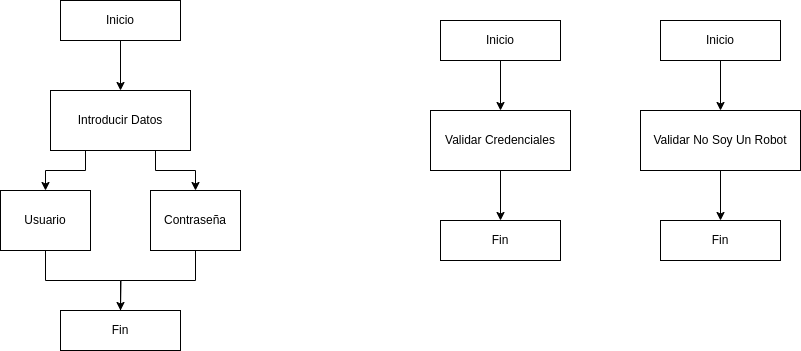

The diagram above was exported from draw.io. Its source (the exported page's mxGraphModel, read from the mxfile embedded in the PNG):
<mxGraphModel dx="1050" dy="496" grid="1" gridSize="10" guides="1" tooltips="1" connect="1" arrows="1" fold="1" page="1" pageScale="1" pageWidth="827" pageHeight="1169" math="0" shadow="0">
  <root>
    <mxCell id="0" />
    <mxCell id="1" parent="0" />
    <mxCell id="VwrDG_rVWz5FFCEiia3d-10" style="edgeStyle=orthogonalEdgeStyle;rounded=0;orthogonalLoop=1;jettySize=auto;html=1;exitX=0.5;exitY=1;exitDx=0;exitDy=0;entryX=0.5;entryY=0;entryDx=0;entryDy=0;" edge="1" parent="1" source="HRVomJgLeBndCRdZiL6K-1" target="VwrDG_rVWz5FFCEiia3d-1">
      <mxGeometry relative="1" as="geometry" />
    </mxCell>
    <mxCell id="HRVomJgLeBndCRdZiL6K-1" value="Inicio" style="rounded=0;whiteSpace=wrap;html=1;" parent="1" vertex="1">
      <mxGeometry x="130" y="60" width="120" height="40" as="geometry" />
    </mxCell>
    <mxCell id="HRVomJgLeBndCRdZiL6K-2" value="Fin" style="rounded=0;whiteSpace=wrap;html=1;" parent="1" vertex="1">
      <mxGeometry x="130" y="370" width="120" height="40" as="geometry" />
    </mxCell>
    <mxCell id="VwrDG_rVWz5FFCEiia3d-5" style="edgeStyle=orthogonalEdgeStyle;rounded=0;orthogonalLoop=1;jettySize=auto;html=1;exitX=0.25;exitY=1;exitDx=0;exitDy=0;entryX=0.5;entryY=0;entryDx=0;entryDy=0;" edge="1" parent="1" source="VwrDG_rVWz5FFCEiia3d-1" target="VwrDG_rVWz5FFCEiia3d-2">
      <mxGeometry relative="1" as="geometry" />
    </mxCell>
    <mxCell id="VwrDG_rVWz5FFCEiia3d-6" style="edgeStyle=orthogonalEdgeStyle;rounded=0;orthogonalLoop=1;jettySize=auto;html=1;exitX=0.75;exitY=1;exitDx=0;exitDy=0;entryX=0.5;entryY=0;entryDx=0;entryDy=0;" edge="1" parent="1" source="VwrDG_rVWz5FFCEiia3d-1" target="VwrDG_rVWz5FFCEiia3d-4">
      <mxGeometry relative="1" as="geometry" />
    </mxCell>
    <mxCell id="VwrDG_rVWz5FFCEiia3d-1" value="Introducir Datos" style="rounded=0;whiteSpace=wrap;html=1;" vertex="1" parent="1">
      <mxGeometry x="120" y="150" width="140" height="60" as="geometry" />
    </mxCell>
    <mxCell id="VwrDG_rVWz5FFCEiia3d-7" style="edgeStyle=orthogonalEdgeStyle;rounded=0;orthogonalLoop=1;jettySize=auto;html=1;exitX=0.5;exitY=1;exitDx=0;exitDy=0;entryX=0.5;entryY=0;entryDx=0;entryDy=0;" edge="1" parent="1" source="VwrDG_rVWz5FFCEiia3d-2" target="HRVomJgLeBndCRdZiL6K-2">
      <mxGeometry relative="1" as="geometry" />
    </mxCell>
    <mxCell id="VwrDG_rVWz5FFCEiia3d-2" value="Usuario" style="rounded=0;whiteSpace=wrap;html=1;" vertex="1" parent="1">
      <mxGeometry x="70" y="250" width="90" height="60" as="geometry" />
    </mxCell>
    <mxCell id="VwrDG_rVWz5FFCEiia3d-9" style="edgeStyle=orthogonalEdgeStyle;rounded=0;orthogonalLoop=1;jettySize=auto;html=1;exitX=0.5;exitY=1;exitDx=0;exitDy=0;endArrow=none;endFill=0;" edge="1" parent="1" source="VwrDG_rVWz5FFCEiia3d-4">
      <mxGeometry relative="1" as="geometry">
        <mxPoint x="190" y="370" as="targetPoint" />
      </mxGeometry>
    </mxCell>
    <mxCell id="VwrDG_rVWz5FFCEiia3d-4" value="Contraseña" style="rounded=0;whiteSpace=wrap;html=1;" vertex="1" parent="1">
      <mxGeometry x="220" y="250" width="90" height="60" as="geometry" />
    </mxCell>
    <mxCell id="VwrDG_rVWz5FFCEiia3d-21" style="edgeStyle=orthogonalEdgeStyle;rounded=0;orthogonalLoop=1;jettySize=auto;html=1;exitX=0.5;exitY=1;exitDx=0;exitDy=0;entryX=0.5;entryY=0;entryDx=0;entryDy=0;" edge="1" source="VwrDG_rVWz5FFCEiia3d-22" target="VwrDG_rVWz5FFCEiia3d-26" parent="1">
      <mxGeometry relative="1" as="geometry" />
    </mxCell>
    <mxCell id="VwrDG_rVWz5FFCEiia3d-22" value="Inicio" style="rounded=0;whiteSpace=wrap;html=1;" vertex="1" parent="1">
      <mxGeometry x="510" y="80" width="120" height="40" as="geometry" />
    </mxCell>
    <mxCell id="VwrDG_rVWz5FFCEiia3d-23" value="Fin" style="rounded=0;whiteSpace=wrap;html=1;" vertex="1" parent="1">
      <mxGeometry x="510" y="280" width="120" height="40" as="geometry" />
    </mxCell>
    <mxCell id="VwrDG_rVWz5FFCEiia3d-31" style="edgeStyle=orthogonalEdgeStyle;rounded=0;orthogonalLoop=1;jettySize=auto;html=1;exitX=0.5;exitY=1;exitDx=0;exitDy=0;entryX=0.5;entryY=0;entryDx=0;entryDy=0;" edge="1" parent="1" source="VwrDG_rVWz5FFCEiia3d-26" target="VwrDG_rVWz5FFCEiia3d-23">
      <mxGeometry relative="1" as="geometry" />
    </mxCell>
    <mxCell id="VwrDG_rVWz5FFCEiia3d-26" value="Validar Credenciales" style="rounded=0;whiteSpace=wrap;html=1;" vertex="1" parent="1">
      <mxGeometry x="500" y="170" width="140" height="60" as="geometry" />
    </mxCell>
    <mxCell id="VwrDG_rVWz5FFCEiia3d-32" style="edgeStyle=orthogonalEdgeStyle;rounded=0;orthogonalLoop=1;jettySize=auto;html=1;exitX=0.5;exitY=1;exitDx=0;exitDy=0;entryX=0.5;entryY=0;entryDx=0;entryDy=0;" edge="1" source="VwrDG_rVWz5FFCEiia3d-33" target="VwrDG_rVWz5FFCEiia3d-36" parent="1">
      <mxGeometry relative="1" as="geometry" />
    </mxCell>
    <mxCell id="VwrDG_rVWz5FFCEiia3d-33" value="Inicio" style="rounded=0;whiteSpace=wrap;html=1;" vertex="1" parent="1">
      <mxGeometry x="730" y="80" width="120" height="40" as="geometry" />
    </mxCell>
    <mxCell id="VwrDG_rVWz5FFCEiia3d-34" value="Fin" style="rounded=0;whiteSpace=wrap;html=1;" vertex="1" parent="1">
      <mxGeometry x="730" y="280" width="120" height="40" as="geometry" />
    </mxCell>
    <mxCell id="VwrDG_rVWz5FFCEiia3d-35" style="edgeStyle=orthogonalEdgeStyle;rounded=0;orthogonalLoop=1;jettySize=auto;html=1;exitX=0.5;exitY=1;exitDx=0;exitDy=0;entryX=0.5;entryY=0;entryDx=0;entryDy=0;" edge="1" source="VwrDG_rVWz5FFCEiia3d-36" target="VwrDG_rVWz5FFCEiia3d-34" parent="1">
      <mxGeometry relative="1" as="geometry" />
    </mxCell>
    <mxCell id="VwrDG_rVWz5FFCEiia3d-36" value="Validar No Soy Un Robot" style="rounded=0;whiteSpace=wrap;html=1;" vertex="1" parent="1">
      <mxGeometry x="710" y="170" width="160" height="60" as="geometry" />
    </mxCell>
  </root>
</mxGraphModel>